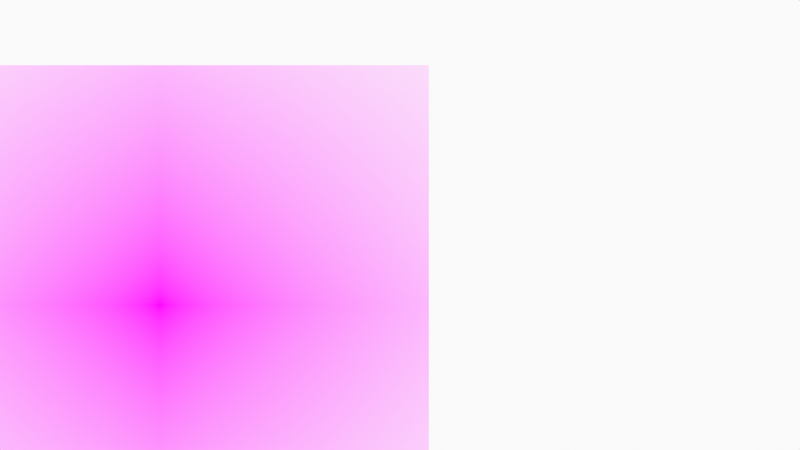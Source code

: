 # Source: HeadAndFaceBreakdown.blend  (saved by Blender 3.0.42; exported with 4.5.12 LTS)
import bpy
from mathutils import Matrix  # noqa: F401  (used for matrix-valued properties, if any)

bpy.ops.wm.read_factory_settings(use_empty=True)
scene = bpy.context.scene
scene.name = 'Scene'

# ---- collections
col_collection = bpy.data.collections.new('Collection'); scene.collection.children.link(col_collection)
col_camera = bpy.data.collections.new('Camera'); scene.collection.children.link(col_camera)

# ---- images (referenced by path relative to the original .blend; pixels are not part of the script)
import os
ASSET_DIR = os.environ.get("B2B_ASSET_DIR", "")  # directory of the original .blend (textures are referenced by path, not embedded)
HERE = os.path.dirname(os.path.abspath(__file__))  # packed textures are extracted next to this script under _unpacked/

def load_image(name, relpath, width, height, colorspace="sRGB"):
    """Load a texture the original file referenced (path relative to the .blend, or extracted next to this script)."""
    p = next((c for c in (os.path.join(HERE, relpath), os.path.join(ASSET_DIR, relpath)) if relpath and os.path.exists(c)), "")
    if p:
        img = bpy.data.images.load(p, check_existing=True)
        img.name = name
    else:  # same state as the original file: an image datablock whose file is absent (Cycles renders it pink)
        img = bpy.data.images.new(name, width, height)
        img.source = "FILE"
        img.filepath = "//" + (relpath or name)
    img.colorspace_settings.name = colorspace
    return img
img_278526cf_b700_401a_835d_0d719f190a87_adolescent_adult_beautiful = load_image('278526cf-b700-401a-835d-0d719f190a87-adolescent-adult-beautiful', '278526cf-b700-401a-835d-0d719f190a87-adolescent-adult-beautiful-807054_20181128032313-4eb3801a-f29a-40f3-b8c3-50cb6ddf6969.jpg', 1024, 1024, 'sRGB')

# ---- materials (node trees are filled in below, after node groups)
mat_solid_stroke = bpy.data.materials.new('Solid Stroke')
mat_solid_stroke.use_transparent_shadow = False
mat_squares_stroke = bpy.data.materials.new('Squares Stroke')
mat_squares_stroke.use_transparent_shadow = False
mat_solid_fill = bpy.data.materials.new('Solid Fill')
mat_solid_fill.use_transparent_shadow = False
mat_dots_stroke = bpy.data.materials.new('Dots Stroke')
mat_dots_stroke.use_transparent_shadow = False
mat_278526cf_b700_401a_835d_0d719f190a87_adolescent_adult_beautiful = bpy.data.materials.new('278526cf-b700-401a-835d-0d719f190a87-adolescent-adult-beautiful')
mat_278526cf_b700_401a_835d_0d719f190a87_adolescent_adult_beautiful.surface_render_method = 'BLENDED'
mat_278526cf_b700_401a_835d_0d719f190a87_adolescent_adult_beautiful.blend_method = 'BLEND'
mat_278526cf_b700_401a_835d_0d719f190a87_adolescent_adult_beautiful.use_transparent_shadow = False

# ---- node groups
ng_iap_shadeless = bpy.data.node_groups.new('IAP_SHADELESS', 'ShaderNodeTree')
_s = ng_iap_shadeless.interface.new_socket(name='Shader', in_out='OUTPUT', socket_type='NodeSocketShader')
_s = ng_iap_shadeless.interface.new_socket(name='Color', in_out='INPUT', socket_type='NodeSocketColor')
_N = ng_iap_shadeless.nodes; _L = ng_iap_shadeless.links
n0 = _N.new('NodeGroupOutput'); n0.name = 'Group Output'; n0.location = (0, 0)
n1 = _N.new('NodeGroupInput'); n1.name = 'Group Input'; n1.location = (-600, -240)
n2 = _N.new('ShaderNodeBsdfDiffuse'); n2.name = 'Diffuse BSDF'; n2.location = (-400, -60)
n3 = _N.new('ShaderNodeEmission'); n3.name = 'Emission'; n3.location = (-400, -240)
n4 = _N.new('ShaderNodeLightPath'); n4.name = 'Light Path'; n4.location = (-1200, 30)
n5 = _N.new('ShaderNodeMath'); n5.name = 'Math'; n5.location = (-800, 30)
n5.label = 'Bounce Count'
n5.operation = 'SUBTRACT'
n6 = _N.new('ShaderNodeMath'); n6.name = 'Math.001'; n6.location = (-600, 30)
n6.label = 'Camera or Refracted'
n6.operation = 'SUBTRACT'
n6.inputs[0].default_value = 1.0
n7 = _N.new('ShaderNodeMath'); n7.name = 'Math.002'; n7.location = (-1000, 390)
n7.label = 'Limit Reflections'
n7.operation = 'SUBTRACT'
n7.inputs[0].default_value = 2.0
n8 = _N.new('ShaderNodeMath'); n8.name = 'Math.003'; n8.location = (-800, 300)
n8.label = 'Camera Ray to Glossy'
n8.operation = 'MULTIPLY'
n9 = _N.new('ShaderNodeMath'); n9.name = 'Math.004'; n9.location = (-600, 210)
n9.label = 'Shadow or Reflection?'
n9.operation = 'MAXIMUM'
n10 = _N.new('ShaderNodeMath'); n10.name = 'Math.005'; n10.location = (-400, 120)
n10.label = 'Shadow, Reflect or Refract?'
n10.operation = 'MAXIMUM'
n11 = _N.new('ShaderNodeMixShader'); n11.name = 'Mix Shader'; n11.location = (-200, 0)
_L.new(n1.outputs[0], n2.inputs[0])
_L.new(n1.outputs[0], n3.inputs[0])
_L.new(n4.outputs[9], n5.inputs[0])
_L.new(n4.outputs[13], n5.inputs[1])
_L.new(n5.outputs[0], n6.inputs[1])
_L.new(n4.outputs[9], n7.inputs[1])
_L.new(n7.outputs[0], n8.inputs[0])
_L.new(n4.outputs[3], n8.inputs[1])
_L.new(n8.outputs[0], n9.inputs[0])
_L.new(n4.outputs[1], n9.inputs[1])
_L.new(n9.outputs[0], n10.inputs[0])
_L.new(n6.outputs[0], n10.inputs[1])
_L.new(n10.outputs[0], n11.inputs[0])
_L.new(n2.outputs[0], n11.inputs[1])
_L.new(n3.outputs[0], n11.inputs[2])
_L.new(n11.outputs[0], n0.inputs[0])
n0.is_active_output = True

# ---- material node trees
mat_dots_stroke.use_nodes = True; mat_dots_stroke.node_tree.nodes.clear()
_N = mat_dots_stroke.node_tree.nodes; _L = mat_dots_stroke.node_tree.links
n0 = _N.new('ShaderNodeOutputMaterial'); n0.name = 'Material Output'; n0.location = (300, 300)
n1 = _N.new('ShaderNodeBsdfPrincipled'); n1.name = 'Principled BSDF'; n1.location = (10, 300)
n1.distribution = 'GGX'
n1.subsurface_method = 'BURLEY'
n1.inputs[2].default_value = 0.4
n1.inputs[3].default_value = 1.45
n1.inputs[27].default_value = (0.0, 0.0, 0.0, 1.0)
n1.inputs[28].default_value = 1.0
_L.new(n1.outputs[0], n0.inputs[0])
n0.is_active_output = True
mat_278526cf_b700_401a_835d_0d719f190a87_adolescent_adult_beautiful.use_nodes = True; mat_278526cf_b700_401a_835d_0d719f190a87_adolescent_adult_beautiful.node_tree.nodes.clear()
_N = mat_278526cf_b700_401a_835d_0d719f190a87_adolescent_adult_beautiful.node_tree.nodes; _L = mat_278526cf_b700_401a_835d_0d719f190a87_adolescent_adult_beautiful.node_tree.links
n0 = _N.new('ShaderNodeOutputMaterial'); n0.name = 'Material Output'; n0.location = (300, 300)
n1 = _N.new('ShaderNodeTexImage'); n1.name = 'Image Texture'; n1.location = (-400, 60)
n1.image = img_278526cf_b700_401a_835d_0d719f190a87_adolescent_adult_beautiful
n1.extension = 'CLIP'
n2 = _N.new('ShaderNodeGroup'); n2.name = 'Group'; n2.location = (-200, 60)
n2.node_tree = ng_iap_shadeless
n3 = _N.new('ShaderNodeBsdfTransparent'); n3.name = 'Transparent BSDF'; n3.location = (-200, 240)
n4 = _N.new('ShaderNodeMixShader'); n4.name = 'Mix Shader'; n4.location = (0, 300)
_L.new(n1.outputs[0], n2.inputs[0])
_L.new(n1.outputs[1], n4.inputs[0])
_L.new(n3.outputs[0], n4.inputs[1])
_L.new(n2.outputs[0], n4.inputs[2])
_L.new(n4.outputs[0], n0.inputs[0])
n0.is_active_output = True

# ---- world
world_world = bpy.data.worlds.new('World'); scene.world = world_world
world_world.use_nodes = True; world_world.node_tree.nodes.clear()
_N = world_world.node_tree.nodes; _L = world_world.node_tree.links
n0 = _N.new('ShaderNodeOutputWorld'); n0.name = 'World Output'; n0.location = (300, 300)
n1 = _N.new('ShaderNodeBackground'); n1.name = 'Background'; n1.location = (10, 300)
n1.inputs[0].default_value = (0.9513, 0.9513, 0.9513, 1.0)
_L.new(n1.outputs[0], n0.inputs[0])
n0.is_active_output = True
world_world.color = (0.9513, 0.9513, 0.9513)
world_world.use_sun_shadow = False
world_world.sun_shadow_jitter_overblur = 0.0

# ---- cameras
cam_camera = bpy.data.cameras.new('Camera')
cam_camera.type = 'ORTHO'
cam_camera.ortho_scale = 10.0
cam_camera.display_size = 2.0

# ---- meshes
me_278526cf_b700_401a_835d_0d719f190a87_adolescent_adult_beautiful = bpy.data.meshes.new('278526cf-b700-401a-835d-0d719f190a87-adolescent-adult-beautiful')
me_278526cf_b700_401a_835d_0d719f190a87_adolescent_adult_beautiful.from_pydata([(-0.5601, -0.5, 0.0), (0.5601, -0.5, 0.0), (-0.5601, 0.5, 0.0), (0.5601, 0.5, 0.0)], [], [(0, 1, 3, 2)])
_uv = me_278526cf_b700_401a_835d_0d719f190a87_adolescent_adult_beautiful.uv_layers.new(name='UVMap')
_uv.uv.foreach_set('vector', [0.0, 0.0, 1.0, 0.0, 1.0, 1.0, 0.0, 1.0])
me_278526cf_b700_401a_835d_0d719f190a87_adolescent_adult_beautiful.materials.append(mat_278526cf_b700_401a_835d_0d719f190a87_adolescent_adult_beautiful)
me_278526cf_b700_401a_835d_0d719f190a87_adolescent_adult_beautiful.use_remesh_fix_poles = True
me_278526cf_b700_401a_835d_0d719f190a87_adolescent_adult_beautiful.use_remesh_preserve_attributes = False
me_278526cf_b700_401a_835d_0d719f190a87_adolescent_adult_beautiful.update()

# ---- objects
ob_stroke = bpy.data.objects.new('Stroke', None)
ob_278526cf_b700_401a_835d_0d719f190a87_adolescent_adult_beautiful = bpy.data.objects.new('278526cf-b700-401a-835d-0d719f190a87-adolescent-adult-beautiful', me_278526cf_b700_401a_835d_0d719f190a87_adolescent_adult_beautiful)
ob_camera = bpy.data.objects.new('Camera', cam_camera)

# ---- transforms, parenting, visibility, modifiers, constraints
ob_stroke.location = (0.0, 0.0, 0.0)
ob_stroke.empty_display_size = 0.2
ob_stroke.empty_image_offset = (0.0, 0.0)
ob_stroke.empty_image_side = 'FRONT'
ob_stroke.use_grease_pencil_lights = True
ob_stroke.lineart.crease_threshold = 0.0
ob_278526cf_b700_401a_835d_0d719f190a87_adolescent_adult_beautiful.location = (-3.0, 0.0, -1.0)
ob_278526cf_b700_401a_835d_0d719f190a87_adolescent_adult_beautiful.rotation_euler = (1.571, 0.0, 0.0)
ob_278526cf_b700_401a_835d_0d719f190a87_adolescent_adult_beautiful.scale = (6.0, 6.0, 6.0)
ob_camera.location = (0.0, -12.0, 0.0)
ob_camera.rotation_euler = (1.571, -0.0, -0.0)
ob_camera.empty_image_side = 'FRONT'
ob_camera.lineart.crease_threshold = 0.0

# ---- collection membership
col_collection.objects.link(ob_stroke)
col_collection.objects.link(ob_278526cf_b700_401a_835d_0d719f190a87_adolescent_adult_beautiful)
col_camera.objects.link(ob_camera)

# ---- scene / render settings (as saved in the file)
scene.camera = ob_camera
scene.frame_start = 1; scene.frame_end = 250; scene.frame_set(1)
scene.render.engine = 'BLENDER_EEVEE_NEXT'
scene.cycles.use_denoising = False
scene.cycles.samples = 128
scene.cycles.sampling_pattern = 'TABULATED_SOBOL'
scene.cycles.use_adaptive_sampling = False
scene.cycles.use_light_tree = False
scene.view_settings.view_transform = 'Standard'
bpy.context.view_layer.update()
